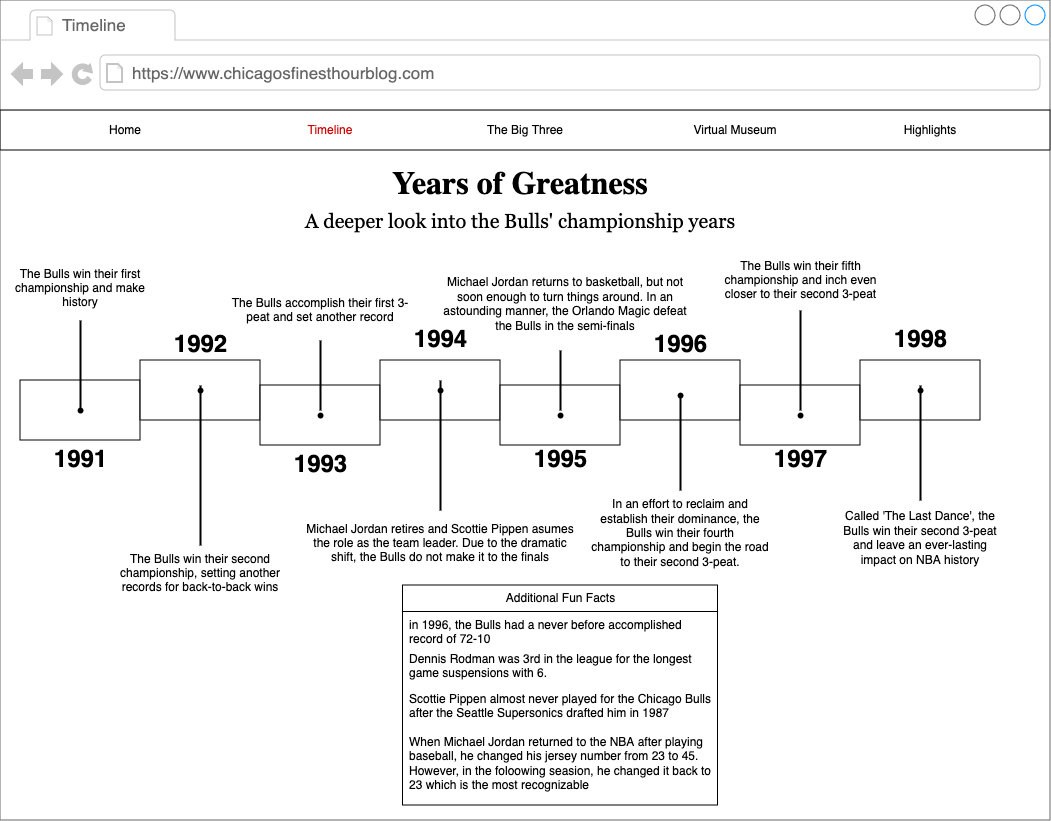

The diagram above was exported from draw.io. Its source (the exported page's mxGraphModel, read from the mxfile embedded in the PNG):
<mxGraphModel dx="1837" dy="1066" grid="1" gridSize="10" guides="1" tooltips="1" connect="1" arrows="1" fold="1" page="1" pageScale="1" pageWidth="1100" pageHeight="850" background="none" math="0" shadow="0">
  <root>
    <mxCell id="0" />
    <mxCell id="1" parent="0" />
    <mxCell id="7026571954dc6520-1" value="" style="strokeWidth=1;shadow=0;dashed=0;align=center;html=1;shape=mxgraph.mockup.containers.browserWindow;rSize=0;strokeColor=#666666;mainText=,;recursiveResize=0;rounded=0;labelBackgroundColor=none;fontFamily=Verdana;fontSize=12" parent="1" vertex="1">
      <mxGeometry x="40" y="15" width="1050" height="820" as="geometry" />
    </mxCell>
    <mxCell id="7026571954dc6520-2" value="Timeline" style="strokeWidth=1;shadow=0;dashed=0;align=center;html=1;shape=mxgraph.mockup.containers.anchor;fontSize=17;fontColor=#666666;align=left;" parent="7026571954dc6520-1" vertex="1">
      <mxGeometry x="60" y="12" width="110" height="26" as="geometry" />
    </mxCell>
    <mxCell id="7026571954dc6520-3" value="https://www.chicagosfinesthourblog.com" style="strokeWidth=1;shadow=0;dashed=0;align=center;html=1;shape=mxgraph.mockup.containers.anchor;rSize=0;fontSize=17;fontColor=#666666;align=left;" parent="7026571954dc6520-1" vertex="1">
      <mxGeometry x="130" y="60" width="320" height="26" as="geometry" />
    </mxCell>
    <mxCell id="YsFTklJkaKQpzcZR8Wyl-1" value="" style="rounded=0;whiteSpace=wrap;html=1;" parent="7026571954dc6520-1" vertex="1">
      <mxGeometry y="110" width="1050" height="40" as="geometry" />
    </mxCell>
    <mxCell id="YsFTklJkaKQpzcZR8Wyl-2" value="The Big Three" style="text;html=1;align=center;verticalAlign=middle;whiteSpace=wrap;rounded=0;" parent="7026571954dc6520-1" vertex="1">
      <mxGeometry x="480" y="115" width="90" height="30" as="geometry" />
    </mxCell>
    <mxCell id="YsFTklJkaKQpzcZR8Wyl-4" value="Home" style="text;html=1;align=center;verticalAlign=middle;whiteSpace=wrap;rounded=0;" parent="7026571954dc6520-1" vertex="1">
      <mxGeometry x="80" y="115" width="90" height="30" as="geometry" />
    </mxCell>
    <mxCell id="YsFTklJkaKQpzcZR8Wyl-5" value="&lt;font color=&quot;#cc0000&quot;&gt;Timeline&lt;/font&gt;" style="text;html=1;align=center;verticalAlign=middle;whiteSpace=wrap;rounded=0;" parent="7026571954dc6520-1" vertex="1">
      <mxGeometry x="300" y="115" width="60" height="30" as="geometry" />
    </mxCell>
    <mxCell id="YsFTklJkaKQpzcZR8Wyl-6" value="Virtual Museum" style="text;html=1;align=center;verticalAlign=middle;whiteSpace=wrap;rounded=0;" parent="7026571954dc6520-1" vertex="1">
      <mxGeometry x="690" y="115" width="90" height="30" as="geometry" />
    </mxCell>
    <mxCell id="YsFTklJkaKQpzcZR8Wyl-7" value="Highlights" style="text;html=1;align=center;verticalAlign=middle;whiteSpace=wrap;rounded=0;" parent="7026571954dc6520-1" vertex="1">
      <mxGeometry x="900" y="115" width="60" height="30" as="geometry" />
    </mxCell>
    <mxCell id="YsFTklJkaKQpzcZR8Wyl-8" value="&lt;font style=&quot;font-size: 32px;&quot;&gt;&lt;b&gt;Years of Greatness &lt;/b&gt;&lt;/font&gt;" style="text;html=1;align=center;verticalAlign=middle;whiteSpace=wrap;rounded=0;fontFamily=Garamond;" parent="7026571954dc6520-1" vertex="1">
      <mxGeometry x="355" y="170" width="330" height="30" as="geometry" />
    </mxCell>
    <mxCell id="YsFTklJkaKQpzcZR8Wyl-9" value="&lt;font style=&quot;font-size: 20px;&quot;&gt;A deeper look into the Bulls' championship years &lt;/font&gt;" style="text;html=1;align=center;verticalAlign=middle;whiteSpace=wrap;rounded=0;fontFamily=Georgia;" parent="7026571954dc6520-1" vertex="1">
      <mxGeometry x="265" y="200" width="510" height="40" as="geometry" />
    </mxCell>
    <mxCell id="YsFTklJkaKQpzcZR8Wyl-11" value="" style="rounded=0;whiteSpace=wrap;html=1;" parent="7026571954dc6520-1" vertex="1">
      <mxGeometry x="20" y="380" width="120" height="60" as="geometry" />
    </mxCell>
    <mxCell id="YsFTklJkaKQpzcZR8Wyl-12" value="" style="rounded=0;whiteSpace=wrap;html=1;" parent="7026571954dc6520-1" vertex="1">
      <mxGeometry x="140" y="360" width="120" height="60" as="geometry" />
    </mxCell>
    <mxCell id="YsFTklJkaKQpzcZR8Wyl-13" value="" style="rounded=0;whiteSpace=wrap;html=1;" parent="7026571954dc6520-1" vertex="1">
      <mxGeometry x="260" y="385" width="120" height="60" as="geometry" />
    </mxCell>
    <mxCell id="YsFTklJkaKQpzcZR8Wyl-14" value="" style="rounded=0;whiteSpace=wrap;html=1;" parent="7026571954dc6520-1" vertex="1">
      <mxGeometry x="380" y="360" width="120" height="60" as="geometry" />
    </mxCell>
    <mxCell id="YsFTklJkaKQpzcZR8Wyl-15" value="" style="rounded=0;whiteSpace=wrap;html=1;" parent="7026571954dc6520-1" vertex="1">
      <mxGeometry x="500" y="385" width="120" height="60" as="geometry" />
    </mxCell>
    <mxCell id="YsFTklJkaKQpzcZR8Wyl-16" value="" style="rounded=0;whiteSpace=wrap;html=1;" parent="7026571954dc6520-1" vertex="1">
      <mxGeometry x="620" y="360" width="120" height="60" as="geometry" />
    </mxCell>
    <mxCell id="YsFTklJkaKQpzcZR8Wyl-17" value="" style="rounded=0;whiteSpace=wrap;html=1;" parent="7026571954dc6520-1" vertex="1">
      <mxGeometry x="740" y="385" width="120" height="60" as="geometry" />
    </mxCell>
    <mxCell id="YsFTklJkaKQpzcZR8Wyl-18" value="" style="rounded=0;whiteSpace=wrap;html=1;" parent="7026571954dc6520-1" vertex="1">
      <mxGeometry x="860" y="360" width="120" height="60" as="geometry" />
    </mxCell>
    <mxCell id="YsFTklJkaKQpzcZR8Wyl-21" value="" style="shape=waypoint;sketch=0;fillStyle=solid;size=6;pointerEvents=1;points=[];fillColor=none;resizable=0;rotatable=0;perimeter=centerPerimeter;snapToPoint=1;" parent="7026571954dc6520-1" vertex="1">
      <mxGeometry x="70" y="400" width="20" height="20" as="geometry" />
    </mxCell>
    <mxCell id="YsFTklJkaKQpzcZR8Wyl-23" value="" style="shape=waypoint;sketch=0;fillStyle=solid;size=6;pointerEvents=1;points=[];fillColor=none;resizable=0;rotatable=0;perimeter=centerPerimeter;snapToPoint=1;" parent="7026571954dc6520-1" vertex="1">
      <mxGeometry x="190" y="380" width="20" height="20" as="geometry" />
    </mxCell>
    <mxCell id="YsFTklJkaKQpzcZR8Wyl-24" value="" style="shape=waypoint;sketch=0;fillStyle=solid;size=6;pointerEvents=1;points=[];fillColor=none;resizable=0;rotatable=0;perimeter=centerPerimeter;snapToPoint=1;" parent="7026571954dc6520-1" vertex="1">
      <mxGeometry x="310" y="405" width="20" height="20" as="geometry" />
    </mxCell>
    <mxCell id="YsFTklJkaKQpzcZR8Wyl-25" value="" style="shape=waypoint;sketch=0;fillStyle=solid;size=6;pointerEvents=1;points=[];fillColor=none;resizable=0;rotatable=0;perimeter=centerPerimeter;snapToPoint=1;" parent="7026571954dc6520-1" vertex="1">
      <mxGeometry x="430" y="380" width="20" height="20" as="geometry" />
    </mxCell>
    <mxCell id="YsFTklJkaKQpzcZR8Wyl-26" value="" style="shape=waypoint;sketch=0;fillStyle=solid;size=6;pointerEvents=1;points=[];fillColor=none;resizable=0;rotatable=0;perimeter=centerPerimeter;snapToPoint=1;" parent="7026571954dc6520-1" vertex="1">
      <mxGeometry x="550" y="405" width="20" height="20" as="geometry" />
    </mxCell>
    <mxCell id="YsFTklJkaKQpzcZR8Wyl-27" value="" style="shape=waypoint;sketch=0;fillStyle=solid;size=6;pointerEvents=1;points=[];fillColor=none;resizable=0;rotatable=0;perimeter=centerPerimeter;snapToPoint=1;" parent="7026571954dc6520-1" vertex="1">
      <mxGeometry x="670" y="385" width="20" height="20" as="geometry" />
    </mxCell>
    <mxCell id="YsFTklJkaKQpzcZR8Wyl-28" value="" style="shape=waypoint;sketch=0;fillStyle=solid;size=6;pointerEvents=1;points=[];fillColor=none;resizable=0;rotatable=0;perimeter=centerPerimeter;snapToPoint=1;" parent="7026571954dc6520-1" vertex="1">
      <mxGeometry x="790" y="405" width="20" height="20" as="geometry" />
    </mxCell>
    <mxCell id="YsFTklJkaKQpzcZR8Wyl-29" value="" style="shape=waypoint;sketch=0;fillStyle=solid;size=6;pointerEvents=1;points=[];fillColor=none;resizable=0;rotatable=0;perimeter=centerPerimeter;snapToPoint=1;" parent="7026571954dc6520-1" vertex="1">
      <mxGeometry x="910" y="380" width="20" height="20" as="geometry" />
    </mxCell>
    <mxCell id="YsFTklJkaKQpzcZR8Wyl-31" value="" style="line;strokeWidth=2;direction=south;html=1;" parent="7026571954dc6520-1" vertex="1">
      <mxGeometry x="75" y="320" width="10" height="90" as="geometry" />
    </mxCell>
    <mxCell id="YsFTklJkaKQpzcZR8Wyl-32" value="" style="line;strokeWidth=2;direction=south;html=1;" parent="7026571954dc6520-1" vertex="1">
      <mxGeometry x="195" y="385" width="10" height="160" as="geometry" />
    </mxCell>
    <mxCell id="YsFTklJkaKQpzcZR8Wyl-33" value="" style="line;strokeWidth=2;direction=south;html=1;" parent="7026571954dc6520-1" vertex="1">
      <mxGeometry x="315" y="340" width="10" height="70" as="geometry" />
    </mxCell>
    <mxCell id="YsFTklJkaKQpzcZR8Wyl-34" value="" style="line;strokeWidth=2;direction=south;html=1;" parent="7026571954dc6520-1" vertex="1">
      <mxGeometry x="435" y="380" width="10" height="130" as="geometry" />
    </mxCell>
    <mxCell id="YsFTklJkaKQpzcZR8Wyl-35" value="" style="line;strokeWidth=2;direction=south;html=1;" parent="7026571954dc6520-1" vertex="1">
      <mxGeometry x="555" y="350" width="10" height="60" as="geometry" />
    </mxCell>
    <mxCell id="YsFTklJkaKQpzcZR8Wyl-36" value="" style="line;strokeWidth=2;direction=south;html=1;" parent="7026571954dc6520-1" vertex="1">
      <mxGeometry x="675" y="395" width="10" height="95" as="geometry" />
    </mxCell>
    <mxCell id="YsFTklJkaKQpzcZR8Wyl-37" value="" style="line;strokeWidth=2;direction=south;html=1;" parent="7026571954dc6520-1" vertex="1">
      <mxGeometry x="795" y="310" width="10" height="100" as="geometry" />
    </mxCell>
    <mxCell id="YsFTklJkaKQpzcZR8Wyl-38" value="" style="line;strokeWidth=2;direction=south;html=1;" parent="7026571954dc6520-1" vertex="1">
      <mxGeometry x="915" y="385" width="10" height="115" as="geometry" />
    </mxCell>
    <mxCell id="YsFTklJkaKQpzcZR8Wyl-41" value="1991" style="text;strokeColor=none;fillColor=none;html=1;fontSize=24;fontStyle=1;verticalAlign=middle;align=center;" parent="7026571954dc6520-1" vertex="1">
      <mxGeometry x="30" y="440" width="100" height="40" as="geometry" />
    </mxCell>
    <mxCell id="YsFTklJkaKQpzcZR8Wyl-42" value="1992" style="text;strokeColor=none;fillColor=none;html=1;fontSize=24;fontStyle=1;verticalAlign=middle;align=center;" parent="7026571954dc6520-1" vertex="1">
      <mxGeometry x="150" y="325" width="100" height="40" as="geometry" />
    </mxCell>
    <mxCell id="YsFTklJkaKQpzcZR8Wyl-43" value="1993" style="text;strokeColor=none;fillColor=none;html=1;fontSize=24;fontStyle=1;verticalAlign=middle;align=center;" parent="7026571954dc6520-1" vertex="1">
      <mxGeometry x="270" y="445" width="100" height="40" as="geometry" />
    </mxCell>
    <mxCell id="YsFTklJkaKQpzcZR8Wyl-44" value="1994" style="text;strokeColor=none;fillColor=none;html=1;fontSize=24;fontStyle=1;verticalAlign=middle;align=center;" parent="7026571954dc6520-1" vertex="1">
      <mxGeometry x="390" y="320" width="100" height="40" as="geometry" />
    </mxCell>
    <mxCell id="YsFTklJkaKQpzcZR8Wyl-45" value="1995" style="text;strokeColor=none;fillColor=none;html=1;fontSize=24;fontStyle=1;verticalAlign=middle;align=center;" parent="7026571954dc6520-1" vertex="1">
      <mxGeometry x="510" y="440" width="100" height="40" as="geometry" />
    </mxCell>
    <mxCell id="YsFTklJkaKQpzcZR8Wyl-46" value="1996" style="text;strokeColor=none;fillColor=none;html=1;fontSize=24;fontStyle=1;verticalAlign=middle;align=center;" parent="7026571954dc6520-1" vertex="1">
      <mxGeometry x="630" y="325" width="100" height="40" as="geometry" />
    </mxCell>
    <mxCell id="YsFTklJkaKQpzcZR8Wyl-47" value="1997" style="text;strokeColor=none;fillColor=none;html=1;fontSize=24;fontStyle=1;verticalAlign=middle;align=center;" parent="7026571954dc6520-1" vertex="1">
      <mxGeometry x="750" y="440" width="100" height="40" as="geometry" />
    </mxCell>
    <mxCell id="YsFTklJkaKQpzcZR8Wyl-48" value="1998" style="text;strokeColor=none;fillColor=none;html=1;fontSize=24;fontStyle=1;verticalAlign=middle;align=center;" parent="7026571954dc6520-1" vertex="1">
      <mxGeometry x="870" y="320" width="100" height="40" as="geometry" />
    </mxCell>
    <mxCell id="YsFTklJkaKQpzcZR8Wyl-49" value="The Bulls win their first championship and make history" style="text;html=1;align=center;verticalAlign=middle;whiteSpace=wrap;rounded=0;" parent="7026571954dc6520-1" vertex="1">
      <mxGeometry y="250" width="160" height="75" as="geometry" />
    </mxCell>
    <mxCell id="YsFTklJkaKQpzcZR8Wyl-50" value="The Bulls win their second championship, setting another records for back-to-back wins" style="text;html=1;align=center;verticalAlign=middle;whiteSpace=wrap;rounded=0;" parent="7026571954dc6520-1" vertex="1">
      <mxGeometry x="100" y="535" width="200" height="75" as="geometry" />
    </mxCell>
    <mxCell id="YsFTklJkaKQpzcZR8Wyl-51" value="The Bulls accomplish their first 3-peat and set another record" style="text;html=1;align=center;verticalAlign=middle;whiteSpace=wrap;rounded=0;" parent="7026571954dc6520-1" vertex="1">
      <mxGeometry x="230" y="270" width="180" height="80" as="geometry" />
    </mxCell>
    <mxCell id="YsFTklJkaKQpzcZR8Wyl-52" value="Michael Jordan retires and Scottie Pippen asumes the role as the team leader. Due to the dramatic shift, the Bulls do not make it to the finals" style="text;html=1;align=center;verticalAlign=middle;whiteSpace=wrap;rounded=0;" parent="7026571954dc6520-1" vertex="1">
      <mxGeometry x="305" y="500" width="270" height="85" as="geometry" />
    </mxCell>
    <mxCell id="YsFTklJkaKQpzcZR8Wyl-53" value="Michael Jordan returns to basketball, but not soon enough to turn things around. In an astounding manner, the Orlando Magic defeat the Bulls in the semi-finals " style="text;html=1;align=center;verticalAlign=middle;whiteSpace=wrap;rounded=0;" parent="7026571954dc6520-1" vertex="1">
      <mxGeometry x="435" y="257.5" width="260" height="92.5" as="geometry" />
    </mxCell>
    <mxCell id="YsFTklJkaKQpzcZR8Wyl-54" value="In an effort to reclaim and establish their dominance, the Bulls win their fourth championship and begin the road to their second 3-peat." style="text;html=1;align=center;verticalAlign=middle;whiteSpace=wrap;rounded=0;" parent="7026571954dc6520-1" vertex="1">
      <mxGeometry x="590" y="485" width="180" height="95" as="geometry" />
    </mxCell>
    <mxCell id="YsFTklJkaKQpzcZR8Wyl-55" value="The Bulls win their fifth championship and inch even closer to their second 3-peat " style="text;html=1;align=center;verticalAlign=middle;whiteSpace=wrap;rounded=0;" parent="7026571954dc6520-1" vertex="1">
      <mxGeometry x="717.5" y="235" width="165" height="90" as="geometry" />
    </mxCell>
    <mxCell id="YsFTklJkaKQpzcZR8Wyl-56" value="Called 'The Last Dance', the Bulls win their second 3-peat and leave an ever-lasting impact on NBA history " style="text;html=1;align=center;verticalAlign=middle;whiteSpace=wrap;rounded=0;" parent="7026571954dc6520-1" vertex="1">
      <mxGeometry x="840" y="490" width="160" height="95" as="geometry" />
    </mxCell>
    <mxCell id="YsFTklJkaKQpzcZR8Wyl-57" value="Additional Fun Facts" style="swimlane;fontStyle=0;childLayout=stackLayout;horizontal=1;startSize=26;fillColor=none;horizontalStack=0;resizeParent=1;resizeParentMax=0;resizeLast=0;collapsible=1;marginBottom=0;html=1;" parent="7026571954dc6520-1" vertex="1">
      <mxGeometry x="402.5" y="585" width="315" height="220" as="geometry" />
    </mxCell>
    <mxCell id="YsFTklJkaKQpzcZR8Wyl-58" value="in 1996, the Bulls had a never before accomplished record of 72-10" style="text;strokeColor=none;fillColor=none;align=left;verticalAlign=top;spacingLeft=4;spacingRight=4;overflow=hidden;rotatable=0;points=[[0,0.5],[1,0.5]];portConstraint=eastwest;whiteSpace=wrap;html=1;" parent="YsFTklJkaKQpzcZR8Wyl-57" vertex="1">
      <mxGeometry y="26" width="315" height="34" as="geometry" />
    </mxCell>
    <mxCell id="YsFTklJkaKQpzcZR8Wyl-59" value="Dennis Rodman was 3rd in the league for the longest game suspensions with 6." style="text;strokeColor=none;fillColor=none;align=left;verticalAlign=top;spacingLeft=4;spacingRight=4;overflow=hidden;rotatable=0;points=[[0,0.5],[1,0.5]];portConstraint=eastwest;whiteSpace=wrap;html=1;" parent="YsFTklJkaKQpzcZR8Wyl-57" vertex="1">
      <mxGeometry y="60" width="315" height="40" as="geometry" />
    </mxCell>
    <mxCell id="YsFTklJkaKQpzcZR8Wyl-60" value="&lt;div&gt;Scottie Pippen almost never played for the Chicago Bulls after the Seattle Supersonics drafted him in 1987&lt;/div&gt;&lt;div&gt;&lt;br&gt;&lt;/div&gt;&lt;div&gt;When Michael Jordan returned to the NBA after playing baseball, he changed his jersey number from 23 to 45. However, in the foloowing seasion, he changed it back to 23 which is the most recognizable &lt;br&gt;&lt;/div&gt;" style="text;strokeColor=none;fillColor=none;align=left;verticalAlign=top;spacingLeft=4;spacingRight=4;overflow=hidden;rotatable=0;points=[[0,0.5],[1,0.5]];portConstraint=eastwest;whiteSpace=wrap;html=1;" parent="YsFTklJkaKQpzcZR8Wyl-57" vertex="1">
      <mxGeometry y="100" width="315" height="120" as="geometry" />
    </mxCell>
  </root>
</mxGraphModel>